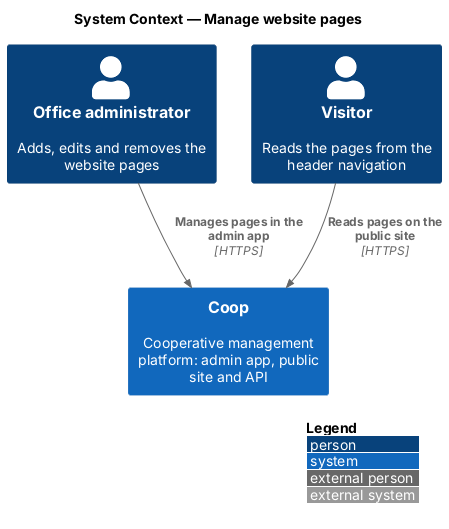

The diagram above was rendered by PlantUML. Its source (embedded in the PNG):
@startuml
!include <C4/C4_Context>
LAYOUT_WITH_LEGEND()
title System Context — Manage website pages

Person(admin, "Office administrator", "Adds, edits and removes the website pages")
Person(visitor, "Visitor", "Reads the pages from the header navigation")
System(coop, "Coop", "Cooperative management platform: admin app, public site and API")

Rel(admin, coop, "Manages pages in the admin app", "HTTPS")
Rel(visitor, coop, "Reads pages on the public site", "HTTPS")
@enduml